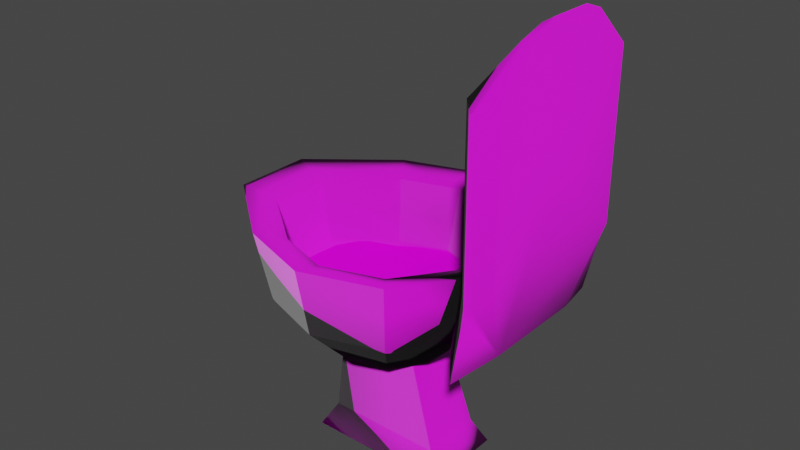 # Source: Toilet.blend  (saved by Blender 3.2.14; exported with 4.5.12 LTS)
import bpy
from mathutils import Matrix  # noqa: F401  (used for matrix-valued properties, if any)

bpy.ops.wm.read_factory_settings(use_empty=True)
scene = bpy.context.scene
scene.name = 'Scene'

# ---- collections
col_collection = bpy.data.collections.new('Collection'); scene.collection.children.link(col_collection)

# ---- images (referenced by path relative to the original .blend; pixels are not part of the script)
import os
ASSET_DIR = os.environ.get("B2B_ASSET_DIR", "")  # directory of the original .blend (textures are referenced by path, not embedded)
HERE = os.path.dirname(os.path.abspath(__file__))  # packed textures are extracted next to this script under _unpacked/

def load_image(name, relpath, width, height, colorspace="sRGB"):
    """Load a texture the original file referenced (path relative to the .blend, or extracted next to this script)."""
    p = next((c for c in (os.path.join(HERE, relpath), os.path.join(ASSET_DIR, relpath)) if relpath and os.path.exists(c)), "")
    if p:
        img = bpy.data.images.load(p, check_existing=True)
        img.name = name
    else:  # same state as the original file: an image datablock whose file is absent (Cycles renders it pink)
        img = bpy.data.images.new(name, width, height)
        img.source = "FILE"
        img.filepath = "//" + (relpath or name)
    img.colorspace_settings.name = colorspace
    return img
img_water_jpg = load_image('water.jpg', 'water.jpg', 1024, 1024, 'sRGB')
img_water_n_jpg = load_image('water_n.jpg', 'water_n.jpg', 1024, 1024, 'Non-Color')
img_bluecloth_jpg = load_image('bluecloth.jpg', 'bluecloth.jpg', 1024, 1024, 'sRGB')
img_bluecloth_n_jpg = load_image('bluecloth_n.jpg', 'bluecloth_n.jpg', 1024, 1024, 'Non-Color')
img_white_toilet_jpg = load_image('white_toilet.jpg', 'white_toilet.jpg', 1024, 1024, 'sRGB')
img_white_toilet_n_jpg = load_image('white_toilet_n.jpg', 'white_toilet_n.jpg', 1024, 1024, 'Non-Color')
img_metal_png = load_image('metal.png', 'metal.png', 1024, 1024, 'sRGB')
img_metal_n_png = load_image('metal_n.png', 'metal_n.png', 1024, 1024, 'Non-Color')

# ---- materials (node trees are filled in below, after node groups)
mat_water = bpy.data.materials.new('Water')
mat_water.surface_render_method = 'BLENDED'
mat_water.blend_method = 'BLEND'
mat_water.use_backface_culling = True
mat_bluecloth = bpy.data.materials.new('BlueCloth')
mat_bluecloth.use_transparent_shadow = False
mat_toilet = bpy.data.materials.new('Toilet')
mat_toilet.use_backface_culling = True
mat_toilet.use_transparent_shadow = False
mat_black = bpy.data.materials.new('Black')
mat_black.use_transparent_shadow = False
mat_metal = bpy.data.materials.new('Metal')
mat_metal.use_transparent_shadow = False

# ---- material node trees
mat_water.use_nodes = True; mat_water.node_tree.nodes.clear()
_N = mat_water.node_tree.nodes; _L = mat_water.node_tree.links
n0 = _N.new('ShaderNodeOutputMaterial'); n0.name = 'Material Output'; n0.location = (300, 300)
n0.target = 'CYCLES'
n1 = _N.new('ShaderNodeTexImage'); n1.name = 'Image Texture'; n1.location = (-280, 270)
n1.image = img_water_jpg
n2 = _N.new('ShaderNodeBsdfPrincipled'); n2.name = 'Principled BSDF'; n2.location = (10, 300)
n2.distribution = 'GGX'
n2.subsurface_method = 'RANDOM_WALK_SKIN'
n2.inputs[2].default_value = 1.0
n2.inputs[3].default_value = 1.45
n2.inputs[4].default_value = 0.8
n2.inputs[13].default_value = 0.0
n2.inputs[20].default_value = 1.0
n2.inputs[27].default_value = (0.0, 0.0, 0.0, 1.0)
n2.inputs[28].default_value = 1.0
n3 = _N.new('ShaderNodeBump'); n3.name = 'Bump'; n3.location = (-188, -208)
n3.inputs[1].default_value = 1.0
n3.inputs[2].default_value = 1.0
n4 = _N.new('ShaderNodeTexImage'); n4.name = 'Image Texture.001'; n4.location = (-491, -193)
n4.image = img_water_n_jpg
n5 = _N.new('ShaderNodeOutputMaterial'); n5.name = 'Material Output.001'; n5.location = (0, 0)
n5.target = 'EEVEE'
n6 = _N.new('ShaderNodeMixShader'); n6.name = 'Mix Shader'; n6.location = (0, 0)
n6.label = 'Disable Shadow'
n6.hide = True
n7 = _N.new('ShaderNodeLightPath'); n7.name = 'Light Path'; n7.location = (0, 0)
n7.hide = True
n8 = _N.new('ShaderNodeBsdfTransparent'); n8.name = 'Transparent BSDF'; n8.location = (0, 0)
n8.hide = True
_L.new(n2.outputs[0], n0.inputs[0])
_L.new(n1.outputs[0], n2.inputs[0])
_L.new(n3.outputs[0], n2.inputs[5])
_L.new(n4.outputs[0], n3.inputs[4])
_L.new(n2.outputs[0], n6.inputs[1])
_L.new(n6.outputs[0], n5.inputs[0])
_L.new(n7.outputs[1], n6.inputs[0])
_L.new(n8.outputs[0], n6.inputs[2])
n0.is_active_output = True
mat_bluecloth.use_nodes = True; mat_bluecloth.node_tree.nodes.clear()
_N = mat_bluecloth.node_tree.nodes; _L = mat_bluecloth.node_tree.links
n0 = _N.new('ShaderNodeOutputMaterial'); n0.name = 'Material Output'; n0.location = (300, 300)
n1 = _N.new('ShaderNodeTexImage'); n1.name = 'Image Texture'; n1.location = (-280, 260)
n1.image = img_bluecloth_jpg
n2 = _N.new('ShaderNodeBsdfPrincipled'); n2.name = 'Principled BSDF'; n2.location = (10, 300)
n2.distribution = 'GGX'
n2.subsurface_method = 'RANDOM_WALK_SKIN'
n2.inputs[2].default_value = 1.0
n2.inputs[3].default_value = 1.45
n2.inputs[13].default_value = 0.0
n2.inputs[20].default_value = 1.0
n2.inputs[27].default_value = (0.0, 0.0, 0.0, 1.0)
n2.inputs[28].default_value = 1.0
n3 = _N.new('ShaderNodeBump'); n3.name = 'Bump'; n3.location = (-169, -192)
n3.inputs[1].default_value = 1.0
n3.inputs[2].default_value = 1.0
n4 = _N.new('ShaderNodeTexImage'); n4.name = 'Image Texture.001'; n4.location = (-420, -197)
n4.image = img_bluecloth_n_jpg
_L.new(n2.outputs[0], n0.inputs[0])
_L.new(n1.outputs[0], n2.inputs[0])
_L.new(n3.outputs[0], n2.inputs[5])
_L.new(n4.outputs[0], n3.inputs[4])
n0.is_active_output = True
mat_toilet.use_nodes = True; mat_toilet.node_tree.nodes.clear()
_N = mat_toilet.node_tree.nodes; _L = mat_toilet.node_tree.links
n0 = _N.new('ShaderNodeBsdfPrincipled'); n0.name = 'Principled BSDF'; n0.location = (10, 300)
n0.distribution = 'GGX'
n0.subsurface_method = 'RANDOM_WALK_SKIN'
n0.inputs[3].default_value = 1.45
n0.inputs[13].default_value = 1.0
n0.inputs[27].default_value = (0.0, 0.0, 0.0, 1.0)
n0.inputs[28].default_value = 1.0
n1 = _N.new('ShaderNodeOutputMaterial'); n1.name = 'Material Output'; n1.location = (300, 300)
n2 = _N.new('ShaderNodeTexImage'); n2.name = 'Image Texture'; n2.location = (-280, 270)
n2.image = img_white_toilet_jpg
n3 = _N.new('ShaderNodeBump'); n3.name = 'Bump'; n3.location = (-150, -197)
n3.inputs[1].default_value = 1.0
n3.inputs[2].default_value = 1.0
n4 = _N.new('ShaderNodeTexImage'); n4.name = 'Image Texture.001'; n4.location = (-607, -239)
n4.image = img_white_toilet_n_jpg
_L.new(n0.outputs[0], n1.inputs[0])
_L.new(n2.outputs[0], n0.inputs[0])
_L.new(n3.outputs[0], n0.inputs[5])
_L.new(n4.outputs[0], n3.inputs[4])
n1.is_active_output = True
mat_black.use_nodes = True; mat_black.node_tree.nodes.clear()
_N = mat_black.node_tree.nodes; _L = mat_black.node_tree.links
n0 = _N.new('ShaderNodeBsdfPrincipled'); n0.name = 'Principled BSDF'; n0.location = (10, 300)
n0.distribution = 'GGX'
n0.subsurface_method = 'RANDOM_WALK_SKIN'
n0.inputs[0].default_value = (0.0, 0.0, 0.0, 1.0)
n0.inputs[2].default_value = 1.0
n0.inputs[3].default_value = 1.45
n0.inputs[13].default_value = 0.0
n0.inputs[20].default_value = 1.0
n0.inputs[27].default_value = (0.0, 0.0, 0.0, 1.0)
n0.inputs[28].default_value = 1.0
n1 = _N.new('ShaderNodeOutputMaterial'); n1.name = 'Material Output'; n1.location = (300, 300)
_L.new(n0.outputs[0], n1.inputs[0])
n1.is_active_output = True
mat_metal.use_nodes = True; mat_metal.node_tree.nodes.clear()
_N = mat_metal.node_tree.nodes; _L = mat_metal.node_tree.links
n0 = _N.new('ShaderNodeBsdfPrincipled'); n0.name = 'Principled BSDF'; n0.location = (10, 300)
n0.distribution = 'GGX'
n0.subsurface_method = 'RANDOM_WALK_SKIN'
n0.inputs[3].default_value = 1.45
n0.inputs[13].default_value = 1.0
n0.inputs[27].default_value = (0.0, 0.0, 0.0, 1.0)
n0.inputs[28].default_value = 1.0
n1 = _N.new('ShaderNodeOutputMaterial'); n1.name = 'Material Output'; n1.location = (300, 300)
n2 = _N.new('ShaderNodeTexImage'); n2.name = 'Image Texture'; n2.location = (-280, 270)
n2.image = img_metal_png
n3 = _N.new('ShaderNodeBump'); n3.name = 'Bump'; n3.location = (-196, -171)
n3.inputs[1].default_value = 1.0
n3.inputs[2].default_value = 1.0
n4 = _N.new('ShaderNodeTexImage'); n4.name = 'Image Texture.001'; n4.location = (-475, -153)
n4.image = img_metal_n_png
_L.new(n0.outputs[0], n1.inputs[0])
_L.new(n2.outputs[0], n0.inputs[0])
_L.new(n3.outputs[0], n0.inputs[5])
_L.new(n4.outputs[0], n3.inputs[4])
n1.is_active_output = True

# ---- world
world_world = bpy.data.worlds.new('World'); scene.world = world_world
world_world.use_nodes = True; world_world.node_tree.nodes.clear()
_N = world_world.node_tree.nodes; _L = world_world.node_tree.links
n0 = _N.new('ShaderNodeOutputWorld'); n0.name = 'World Output'; n0.location = (300, 300)
n1 = _N.new('ShaderNodeBackground'); n1.name = 'Background'; n1.location = (10, 300)
n1.inputs[0].default_value = (0.05088, 0.05088, 0.05088, 1.0)
_L.new(n1.outputs[0], n0.inputs[0])
n0.is_active_output = True
world_world.color = (0.05088, 0.05088, 0.05088)
world_world.use_sun_shadow = False
world_world.sun_shadow_jitter_overblur = 0.0

# ---- meshes
me_plane_002 = bpy.data.meshes.new('Plane.002')
me_plane_002.from_pydata([(-0.0784, -0.1727, 0.01116), (0.2258, -0.08666, 0.01907), (0.2253, -0.2592, -0.01244), (0.1254, -0.1738, 0.01695), (0.3264, -0.1728, -0.01244), (0.2255, -0.1732, -0.001004), (-0.1791, -0.1729, 0.01218), (-0.179, 0.1738, 0.00742), (0.2254, 0.1737, 0.008958), (-0.381, -0.1728, -0.01244), (-0.381, 0.1727, -0.01238), (0.02327, 0.1728, 0.002117), (0.02348, -0.173, 0.01048), (-0.1793, 4.101e-05, 0.01376), (0.2253, -7.653e-05, -0.005998), (0.02328, -0.0001187, 0.007712), (-0.3811, -5.603e-05, -0.008178), (0.02319, -0.3459, -0.007525), (0.4274, -4.625e-05, -0.01244), (0.0232, 0.3454, -0.002536), (-0.2802, -0.173, -0.001149), (-0.1788, -0.2594, 0.003618), (-0.1786, -0.08663, 0.00633), (-0.07783, 0.1729, 0.005823), (-0.2805, 0.1738, 0.006043), (-0.1788, 0.08706, 0.01086), (-0.1789, 0.2591, -0.01116), (0.3265, 0.173, -0.007547), (0.1242, 0.1732, 0.004483), (0.2253, 0.08638, 9.602e-05), (0.2253, 0.2591, -0.01243), (-0.3814, -0.08639, -0.006691), (0.1242, -0.3455, -0.01244), (0.4274, 0.08632, -0.01244), (-0.07786, 0.3454, -0.01126), (0.02322, 0.08632, -0.003662), (0.02335, -0.2607, 0.02393), (-0.07749, 1.276e-05, 0.01869), (0.3264, -4.625e-05, -0.01244), (0.1243, 8.684e-05, 0.01161), (-0.2808, -0.0001919, 0.00593), (0.02338, -0.08604, 0.02139), (0.02336, 0.2594, 0.007038), (-0.381, 0.08634, -0.01204), (-0.07787, -0.3455, -0.01244), (0.4274, -0.08642, -0.01244), (0.1242, 0.3454, -0.007011), (0.1243, -0.2592, -0.01123), (0.1244, -0.08634, 0.006695), (-0.07792, -0.2593, -0.008285), (-0.07789, 0.2597, 0.005218), (-0.07841, -0.08627, 0.009813), (0.3264, -0.08642, -0.01244), (0.1243, 0.2591, -0.00717), (0.1243, 0.08693, 0.01694), (0.3264, 0.08632, -0.00695), (-0.28, 0.2591, -0.0122), (-0.28, 0.08653, 0.008292), (-0.07783, 0.08643, -0.001297), (-0.2805, -0.08645, 0.01192), (-0.28, -0.2592, -0.01244)], [], [(60, 21, 6, 20), (59, 22, 13, 40), (58, 35, 11, 23), (57, 25, 7, 24), (54, 29, 8, 28), (52, 45, 18, 38), (51, 41, 15, 37), (50, 42, 19, 34), (49, 36, 12, 0), (48, 1, 14, 39), (47, 2, 5, 3), (36, 47, 3, 12), (17, 32, 47, 36), (41, 48, 39, 15), (12, 3, 48, 41), (3, 5, 1, 48), (21, 49, 0, 6), (44, 17, 36, 49), (7, 23, 50, 26), (23, 11, 42, 50), (22, 51, 37, 13), (6, 0, 51, 22), (0, 12, 41, 51), (1, 52, 38, 14), (5, 4, 52, 1), (42, 53, 46, 19), (11, 28, 53, 42), (28, 8, 30, 53), (35, 54, 28, 11), (15, 39, 54, 35), (39, 14, 29, 54), (29, 55, 27, 8), (14, 38, 55, 29), (38, 18, 33, 55), (24, 7, 26, 56), (43, 57, 24, 10), (16, 40, 57, 43), (40, 13, 25, 57), (25, 58, 23, 7), (13, 37, 58, 25), (37, 15, 35, 58), (31, 59, 40, 16), (9, 20, 59, 31), (20, 6, 22, 59), (53, 30, 46), (8, 27, 30), (55, 33, 27), (52, 4, 45), (5, 2, 4), (47, 32, 2), (49, 21, 44), (20, 9, 60), (10, 24, 56), (34, 26, 50), (21, 60, 44), (26, 34, 56)])
me_plane_002.polygons.foreach_set('use_smooth', [True] * 56)
_uv = me_plane_002.uv_layers.new(name='UVMap')
_uv.uv.foreach_set('vector', [-0.4362, -0.1478, -0.1835, -0.1478, -0.1835, 0.06816, -0.4362, 0.06816, -0.4362, 0.2841, -0.1835, 0.2841, -0.1835, 0.5, -0.4362, 0.5, 0.06913, 0.7159, 0.3218, 0.7159, 0.3218, 0.9318, 0.06913, 0.9318, -0.4362, 0.7159, -0.1835, 0.7159, -0.1835, 0.9318, -0.4362, 0.9318, 0.5744, 0.7159, 0.8271, 0.7159, 0.8271, 0.9318, 0.5744, 0.9318, 1.08, 0.2841, 1.332, 0.2841, 1.332, 0.5, 1.08, 0.5, 0.06913, 0.2841, 0.3218, 0.2841, 0.3218, 0.5, 0.06913, 0.5, 0.06913, 1.148, 0.3218, 1.148, 0.3218, 1.364, 0.06913, 1.364, 0.06913, -0.1478, 0.3218, -0.1478, 0.3218, 0.06816, 0.06913, 0.06816, 0.5744, 0.2841, 0.8271, 0.2841, 0.8271, 0.5, 0.5744, 0.5, 0.5744, -0.1478, 0.8271, -0.1478, 0.8271, 0.06816, 0.5744, 0.06816, 0.3218, -0.1478, 0.5744, -0.1478, 0.5744, 0.06816, 0.3218, 0.06816, 0.3218, -0.3637, 0.5744, -0.3637, 0.5744, -0.1478, 0.3218, -0.1478, 0.3218, 0.2841, 0.5744, 0.2841, 0.5744, 0.5, 0.3218, 0.5, 0.3218, 0.06816, 0.5744, 0.06816, 0.5744, 0.2841, 0.3218, 0.2841, 0.5744, 0.06816, 0.8271, 0.06816, 0.8271, 0.2841, 0.5744, 0.2841, -0.1835, -0.1478, 0.06913, -0.1478, 0.06913, 0.06816, -0.1835, 0.06816, 0.06913, -0.3637, 0.3218, -0.3637, 0.3218, -0.1478, 0.06913, -0.1478, -0.1835, 0.9318, 0.06913, 0.9318, 0.06913, 1.148, -0.1835, 1.148, 0.06913, 0.9318, 0.3218, 0.9318, 0.3218, 1.148, 0.06913, 1.148, -0.1835, 0.2841, 0.06913, 0.2841, 0.06913, 0.5, -0.1835, 0.5, -0.1835, 0.06816, 0.06913, 0.06816, 0.06913, 0.2841, -0.1835, 0.2841, 0.06913, 0.06816, 0.3218, 0.06816, 0.3218, 0.2841, 0.06913, 0.2841, 0.8271, 0.2841, 1.08, 0.2841, 1.08, 0.5, 0.8271, 0.5, 0.8271, 0.06816, 1.08, 0.06816, 1.08, 0.2841, 0.8271, 0.2841, 0.3218, 1.148, 0.5744, 1.148, 0.5744, 1.364, 0.3218, 1.364, 0.3218, 0.9318, 0.5744, 0.9318, 0.5744, 1.148, 0.3218, 1.148, 0.5744, 0.9318, 0.8271, 0.9318, 0.8271, 1.148, 0.5744, 1.148, 0.3218, 0.7159, 0.5744, 0.7159, 0.5744, 0.9318, 0.3218, 0.9318, 0.3218, 0.5, 0.5744, 0.5, 0.5744, 0.7159, 0.3218, 0.7159, 0.5744, 0.5, 0.8271, 0.5, 0.8271, 0.7159, 0.5744, 0.7159, 0.8271, 0.7159, 1.08, 0.7159, 1.08, 0.9318, 0.8271, 0.9318, 0.8271, 0.5, 1.08, 0.5, 1.08, 0.7159, 0.8271, 0.7159, 1.08, 0.5, 1.332, 0.5, 1.332, 0.7159, 1.08, 0.7159, -0.4362, 0.9318, -0.1835, 0.9318, -0.1835, 1.148, -0.4362, 1.148, -0.6888, 0.7159, -0.4362, 0.7159, -0.4362, 0.9318, -0.6888, 0.9318, -0.6888, 0.5, -0.4362, 0.5, -0.4362, 0.7159, -0.6888, 0.7159, -0.4362, 0.5, -0.1835, 0.5, -0.1835, 0.7159, -0.4362, 0.7159, -0.1835, 0.7159, 0.06913, 0.7159, 0.06913, 0.9318, -0.1835, 0.9318, -0.1835, 0.5, 0.06913, 0.5, 0.06913, 0.7159, -0.1835, 0.7159, 0.06913, 0.5, 0.3218, 0.5, 0.3218, 0.7159, 0.06913, 0.7159, -0.6888, 0.2841, -0.4362, 0.2841, -0.4362, 0.5, -0.6888, 0.5, -0.6888, 0.06816, -0.4362, 0.06816, -0.4362, 0.2841, -0.6888, 0.2841, -0.4362, 0.06816, -0.1835, 0.06816, -0.1835, 0.2841, -0.4362, 0.2841, 0.5744, 1.148, 0.8271, 1.148, 0.5744, 1.364, 0.8271, 0.9318, 1.08, 0.9318, 0.8271, 1.148, 1.08, 0.7159, 1.332, 0.7159, 1.08, 0.9318, 1.08, 0.2841, 1.08, 0.06816, 1.332, 0.2841, 0.8271, 0.06816, 0.8271, -0.1478, 1.08, 0.06816, 0.5744, -0.1478, 0.5744, -0.3637, 0.8271, -0.1478, 0.06913, -0.1478, -0.1835, -0.1478, 0.06913, -0.3637, -0.4362, 0.06816, -0.6888, 0.06816, -0.4362, -0.1478, -0.6888, 0.9318, -0.4362, 0.9318, -0.4362, 1.148, 0.06913, 1.364, -0.1835, 1.148, 0.06913, 1.148, -0.1835, -0.1478, -0.4362, -0.1478, 0.06913, -0.3637, -0.1835, 1.148, 0.06913, 1.364, -0.4362, 1.148])
me_plane_002.materials.append(mat_water)
me_plane_002.update()
me_circle_001 = bpy.data.meshes.new('Circle.001')
me_circle_001.from_pydata([(0.05335, 0.9697, 2.067), (-0.517, 0.7843, 2.067), (-1.128, 0.2992, 2.067), (-1.128, -0.3005, 2.067), (-0.517, -0.7857, 2.067), (0.05335, -0.971, 2.067), (0.6237, -0.7857, 2.067), (0.9762, -0.3005, 2.067), (0.9762, 0.2992, 2.067), (0.6237, 0.7843, 2.067), (-0.5537, 0.8399, 2.385), (0.057, 1.038, 2.385), (-1.207, 0.3204, 2.385), (-1.207, -0.3218, 2.385), (-0.5537, -0.8413, 2.385), (0.057, -1.04, 2.385), (0.6677, -0.8413, 2.385), (1.045, -0.3218, 2.385), (1.045, 0.3204, 2.385), (0.6677, 0.8399, 2.385), (-0.7204, 1.092, 2.47), (0.07358, 1.35, 2.47), (-1.57, 0.4167, 2.47), (-1.57, -0.4181, 2.47), (-0.7204, -1.093, 2.47), (0.07358, -1.351, 2.47), (0.8675, -1.093, 2.47), (1.358, -0.4181, 2.47), (1.358, 0.4167, 2.47), (0.8675, 1.092, 2.47), (-0.4703, 0.7137, 1.738), (0.0487, 0.8823, 1.738), (-1.026, 0.2722, 1.738), (-1.026, -0.2735, 1.738), (-0.4703, -0.715, 1.738), (0.0487, -0.8836, 1.738), (0.5677, -0.715, 1.738), (0.8885, -0.2735, 1.738), (0.8885, 0.2722, 1.738), (0.5677, 0.7137, 1.738), (0.02723, 0.3565, 1.374), (0.2867, 0.4408, 1.374), (-0.2506, 0.1358, 1.374), (-0.2506, -0.1371, 1.374), (0.02723, -0.3578, 1.374), (0.2867, -0.4422, 1.374), (0.5462, -0.3578, 1.374), (0.7066, -0.1371, 1.374), (0.7066, 0.1358, 1.374), (0.5462, 0.3565, 1.374), (-0.6372, 0.9663, 1.736), (0.06531, 1.195, 1.736), (-1.389, 0.3687, 1.736), (-1.389, -0.37, 1.736), (-0.6372, -0.9676, 1.736), (0.06531, -1.196, 1.736), (0.7678, -0.9676, 1.736), (1.202, -0.37, 1.736), (1.202, 0.3687, 1.736), (0.7678, 0.9663, 1.736), (-0.3433, 0.5214, 1.161), (0.03606, 0.6447, 1.161), (-0.7493, 0.1988, 1.161), (-0.7493, -0.2001, 1.161), (-0.3433, -0.5228, 1.161), (0.03606, -0.646, 1.161), (0.4154, -0.5228, 1.161), (0.6499, -0.2001, 1.161), (0.6499, 0.1988, 1.161), (0.4154, 0.5214, 1.161), (0.5074, 0.2791, 1.161), (-0.3601, 0.2791, 1.161), (0.5074, -0.2654, 1.161), (-0.3601, -0.2654, 1.161), (0.7966, -0.3216, 0.2551), (0.7966, 0.3353, 0.2551), (-0.4329, 0.3353, 0.2551), (-0.4329, -0.3216, 0.2551), (0.9404, -0.4326, 2.385e-06), (0.9404, 0.4463, 2.385e-06), (-0.5767, 0.4463, 2.385e-06), (-0.5767, -0.4326, 2.385e-06), (1.711, 1.092, 2.558), (1.711, -1.1, 2.558), (1.554, 1.046, 1.781), (1.554, -1.047, 1.781), (1.843, 0.8714, 2.641), (1.843, -0.8789, 2.641), (1.687, 0.5303, 1.865), (1.687, -0.5317, 1.865), (1.843, -0.0006726, 3.118), (1.777, -0.9892, 2.6), (1.777, 0.9817, 2.6), (1.843, -0.3007, 3.039), (1.81, -0.934, 2.62), (1.81, 0.9265, 2.62), (1.843, 0.2994, 3.039), (1.744, -1.044, 2.579), (1.744, 1.037, 2.579), (1.843, 0.1494, 3.118), (1.843, -0.1507, 3.118), (0.2539, 0.177, 1.307), (0.383, 0.219, 1.307), (0.1157, 0.0672, 1.307), (0.1157, -0.06855, 1.307), (0.2539, -0.1784, 1.307), (0.383, -0.2203, 1.307), (0.5122, -0.1784, 1.307), (0.5919, -0.06855, 1.307), (0.5919, 0.0672, 1.307), (0.5122, 0.177, 1.307), (1.358, 0.4167, 4.168), (1.358, -0.4181, 4.168), (1.358, -0.4181, 4.168), (1.711, -1.1, 4.255), (1.711, 1.092, 4.255), (1.843, -0.4413, 4.737), (1.843, -0.8789, 4.339), (1.81, -0.934, 4.318), (1.81, 0.9265, 4.318), (1.843, 0.8714, 4.339), (1.358, 0.4167, 4.168), (1.358, -0.0006726, 4.168), (1.843, 0.215, 4.815), (1.843, -0.003747, 4.815), (1.744, -1.044, 4.276), (1.777, -0.9892, 4.297), (1.744, 1.037, 4.276), (1.777, 0.9817, 4.297), (1.826, -0.003747, 4.805), (1.76, -0.003747, 4.763), (1.777, -0.003747, 4.773), (1.777, -0.4965, 4.695), (1.777, 0.2426, 4.773), (1.843, -0.2225, 4.815), (1.843, 0.4338, 4.737), (1.793, -0.003747, 4.784), (1.81, -0.003747, 4.794), (1.744, -0.003747, 4.752), (1.777, -0.2501, 4.773), (1.777, 0.489, 4.695), (1.76, 0.5028, 4.685), (1.744, 0.5166, 4.674), (1.744, 0.2564, 4.752), (1.76, -0.5103, 4.685), (1.744, -0.5241, 4.674), (1.744, -0.2639, 4.752), (1.826, -0.4551, 4.726), (1.793, -0.4827, 4.705), (1.81, -0.4689, 4.716), (1.81, -0.2363, 4.794), (1.826, 0.4476, 4.726), (1.793, 0.4752, 4.705), (1.81, 0.4614, 4.716), (1.81, 0.2288, 4.794), (1.793, 0.2357, 4.784), (1.826, 0.2219, 4.805), (1.793, -0.2432, 4.784), (1.76, 0.2495, 4.763), (1.76, -0.257, 4.763), (1.826, -0.2294, 4.805), (1.202, -0.5821, 1.736), (1.358, -0.6578, 2.47), (1.358, 0.6564, 2.47), (1.202, 0.5808, 1.736), (1.554, -1.047, 1.781), (1.711, -1.1, 2.558), (1.711, 1.092, 2.558), (1.554, 1.046, 1.781), (1.711, -1.1, 4.255), (1.358, -0.6578, 4.168), (1.711, 1.092, 4.255), (1.358, 0.6564, 4.168)], [], [(4, 34, 33, 3), (15, 25, 26, 16), (8, 18, 19, 9), (5, 15, 16, 6), (2, 12, 13, 3), (9, 19, 11, 0), (6, 16, 17, 7), (3, 13, 14, 4), (0, 11, 10, 1), (7, 17, 18, 8), (4, 14, 15, 5), (1, 10, 12, 2), (12, 22, 23, 13), (19, 29, 21, 11), (16, 26, 27, 17), (13, 23, 24, 14), (11, 21, 20, 10), (17, 27, 28, 18), (14, 24, 25, 15), (10, 20, 22, 12), (18, 28, 29, 19), (35, 45, 44, 34), (1, 30, 31, 0), (8, 38, 37, 7), (5, 35, 34, 4), (2, 32, 30, 1), (9, 39, 38, 8), (6, 36, 35, 5), (3, 33, 32, 2), (0, 31, 39, 9), (7, 37, 36, 6), (46, 47, 108, 107), (32, 42, 40, 30), (39, 49, 48, 38), (36, 46, 45, 35), (33, 43, 42, 32), (31, 41, 49, 39), (37, 47, 46, 36), (34, 44, 43, 33), (30, 40, 41, 31), (38, 48, 47, 37), (112, 27, 162, 170), (24, 54, 55, 25), (20, 50, 52, 22), (28, 58, 59, 29), (25, 55, 56, 26), (22, 52, 53, 23), (29, 59, 51, 21), (26, 56, 57, 27), (23, 53, 54, 24), (21, 51, 50, 20), (53, 63, 64, 54), (51, 61, 60, 50), (57, 67, 68, 58), (54, 64, 65, 55), (50, 60, 62, 52), (58, 68, 69, 59), (55, 65, 66, 56), (52, 62, 63, 53), (59, 69, 61, 51), (56, 66, 67, 57), (60, 61, 69, 68, 67, 66, 65, 64, 63, 62), (70, 71, 73, 72), (76, 80, 81, 77), (71, 76, 77, 73), (72, 74, 75, 70), (73, 77, 74, 72), (70, 75, 76, 71), (79, 78, 81, 80), (74, 78, 79, 75), (77, 81, 78, 74), (75, 79, 80, 76), (85, 89, 87, 94, 91, 97, 83), (58, 84, 85, 57), (87, 89, 88, 86, 96, 99, 90, 100, 93), (82, 98, 92, 95, 86, 88, 84), (84, 88, 89, 85), (93, 100, 134, 116), (90, 99, 123, 124), (98, 82, 115, 127), (87, 93, 116, 117), (83, 97, 125, 114), (99, 96, 135, 123), (84, 58, 164, 168), (96, 86, 120, 135), (86, 95, 119, 120), (28, 27, 112, 111), (28, 111, 172, 163), (95, 92, 128, 119), (94, 87, 117, 118), (92, 98, 127, 128), (100, 90, 124, 134), (91, 94, 118, 126), (97, 91, 126, 125), (101, 103, 104, 105, 106, 107, 108, 109, 110, 102), (43, 44, 105, 104), (41, 40, 101, 102), (47, 48, 109, 108), (44, 45, 106, 105), (40, 42, 103, 101), (48, 49, 110, 109), (45, 46, 107, 106), (42, 43, 104, 103), (49, 41, 102, 110), (112, 114, 113, 122, 121, 115, 111), (153, 151, 135, 120, 119), (160, 134, 124, 129), (159, 139, 131, 130), (142, 141, 140, 128, 127), (158, 133, 140, 141), (158, 122, 138, 143), (125, 126, 132, 144, 145), (170, 169, 145), (138, 122, 146), (118, 117, 116, 147, 149), (126, 118, 149, 148, 132), (157, 150, 137, 136), (156, 123, 135, 151), (155, 154, 153, 152), (140, 152, 153, 119, 128), (136, 137, 154, 155), (131, 136, 155, 133), (133, 155, 152, 140), (129, 124, 123, 156), (137, 129, 156, 154), (154, 156, 151, 153), (148, 149, 150, 157), (132, 148, 157, 139), (139, 157, 136, 131), (130, 131, 133, 158), (138, 130, 158, 143), (143, 158, 141, 142), (144, 132, 139, 159), (145, 144, 159, 146), (146, 159, 130, 138), (147, 116, 134, 160), (149, 147, 160, 150), (150, 160, 129, 137), (163, 167, 168, 164), (161, 165, 166, 162), (162, 166, 169, 170), (167, 163, 172, 171), (83, 114, 169, 166), (85, 83, 166, 165), (27, 57, 161, 162), (145, 113, 170), (115, 82, 167, 171), (57, 85, 165, 161), (58, 28, 163, 164), (82, 84, 168, 167), (142, 121, 143), (122, 143, 121), (113, 146, 122), (145, 146, 113), (145, 169, 125), (121, 142, 172), (172, 142, 171), (142, 127, 171)])
me_circle_001.polygons.foreach_set('use_smooth', [True] * 158)
me_circle_001.polygons.foreach_set('material_index', [1, 1, 1, 1, 1, 1, 1, 1, 1, 1, 1, 1, 1, 1, 1, 1, 1, 1, 1, 1, 1, 1, 1, 1, 1, 1, 1, 1, 1, 1, 1, 1, 1, 1, 1, 1, 1, 1, 1, 1, 1, 1, 1, 1, 1, 1, 1, 1, 1, 1, 1, 1, 1, 1, 1, 1, 1, 1, 1, 1, 1, 1, 1, 1, 1, 1, 1, 1, 1, 1, 1, 1, 1, 1, 1, 1, 1, 1, 1, 1, 1, 1, 1, 1, 1, 1, 1, 1, 1, 1, 1, 1, 1, 1, 2, 1, 1, 1, 1, 1, 1, 1, 1, 1, 1, 1, 1, 1, 1, 1, 1, 1, 1, 1, 1, 1, 1, 1, 1, 1, 1, 1, 1, 1, 1, 1, 1, 1, 1, 1, 1, 1, 1, 1, 1, 1, 1, 1, 1, 1, 1, 1, 1, 1, 1, 1, 1, 1, 1, 1, 1, 1, 1, 1, 1, 1, 1, 1])
_uv = me_circle_001.uv_layers.new(name='UVMap')
_uv.uv.foreach_set('vector', [-0.0555, 0.07675, -0.02443, -0.2652, -0.394, -0.2652, -0.4616, 0.07675, 0.3263, -0.3003, 0.3374, -0.6239, 0.8655, -0.3561, 0.7326, -0.0942, 0.5399, 0.3597, 0.5428, 0.4256, 0.6119, 0.4256, 0.6045, 0.3597, 0.3942, 0.3597, 0.3947, 0.4256, 0.476, 0.4256, 0.4701, 0.3597, 0.5399, 0.3597, 0.5428, 0.4256, 0.4573, 0.4256, 0.4601, 0.3597, 0.4701, 0.3597, 0.476, 0.4256, 0.3947, 0.4256, 0.3942, 0.3597, 0.3956, 0.3597, 0.3882, 0.4256, 0.4573, 0.4256, 0.4601, 0.3597, 0.2371, 0.3597, 0.2265, 0.4256, 0.3135, 0.4256, 0.3184, 0.3597, 0.3942, 0.3597, 0.3947, 0.4256, 0.3135, 0.4256, 0.3184, 0.3597, 0.4601, 0.3597, 0.4573, 0.4256, 0.5428, 0.4256, 0.5399, 0.3597, 0.3184, 0.3597, 0.3135, 0.4256, 0.3947, 0.4256, 0.3942, 0.3597, 0.3184, 0.3597, 0.3135, 0.4256, 0.2265, 0.4256, 0.2371, 0.3597, -0.5148, 1.112, -0.7561, 1.212, -0.7561, 0.3452, -0.5148, 0.4453, 0.7326, 1.652, 0.8655, 1.913, 0.3374, 2.181, 0.3263, 1.858, 0.7326, -0.0942, 0.8655, -0.3561, 1.192, 0.3452, 0.9837, 0.4453, -0.5148, 0.4453, -0.7561, 0.3452, -0.1908, -0.3561, -0.07993, -0.0942, 0.3263, 1.858, 0.3374, 2.181, -0.1908, 1.913, -0.07993, 1.652, 0.9837, 0.4453, 1.192, 0.3452, 1.192, 1.212, 0.9837, 1.112, -0.07993, -0.0942, -0.1908, -0.3561, 0.3374, -0.6239, 0.3263, -0.3003, -0.07993, 1.652, -0.1908, 1.913, -0.7561, 1.212, -0.5148, 1.112, 0.9837, 1.112, 1.192, 1.212, 0.8655, 1.913, 0.7326, 1.652, 0.3208, -0.1382, 0.4791, 0.3202, 0.3065, 0.4078, -0.02443, 0.0369, -0.0555, 0.07675, -0.02443, -0.2652, 0.3208, -0.2652, 0.3239, 0.07675, 1.052, 0.07675, 1.034, -0.2652, 0.6714, -0.2652, 0.6534, 0.07675, 0.3239, 0.07675, 0.3208, -0.2652, -0.02443, -0.2652, -0.0555, 0.07675, -0.4616, 0.07675, -0.394, -0.2652, -0.02443, -0.2652, -0.0555, 0.07675, 1.375, 0.07675, 1.328, -0.2652, 1.034, -0.2652, 1.052, 0.07675, 0.7033, 0.07675, 0.666, -0.2652, 0.3208, -0.2652, 0.3239, 0.07675, 0.6534, 0.07675, 0.6714, -0.2652, 1.034, -0.2652, 1.052, 0.07675, 0.3239, 0.07675, 0.3208, -0.2652, 0.666, -0.2652, 0.7033, 0.07675, 0.6534, 0.07675, 0.6714, -0.2652, 0.3777, -0.2652, 0.3307, 0.07675, 0.6518, 0.4078, 0.7584, 0.637, 0.6822, 0.7082, 0.6291, 0.5941, -0.394, 1.062, 0.1217, 0.9203, 0.3065, 1.15, -0.02443, 1.52, 1.328, -0.2652, 1.09, -0.6424, 0.9436, -0.6424, 1.034, -0.2652, 0.666, 0.0369, 0.6518, 0.4078, 0.4791, 0.3202, 0.3208, -0.1382, -0.394, 0.4953, 0.1217, 0.637, 0.1217, 0.9203, -0.394, 1.062, 0.3208, 1.695, 0.4791, 1.237, 0.6518, 1.15, 0.666, 1.52, 0.6714, -0.2652, 0.7621, -0.6424, 0.6153, -0.6424, 0.3777, -0.2652, -0.02443, 0.0369, 0.3065, 0.4078, 0.1217, 0.637, -0.394, 0.4953, -0.02443, 1.52, 0.3065, 1.15, 0.4791, 1.237, 0.3208, 1.695, 1.034, -0.2652, 0.9436, -0.6424, 0.7621, -0.6424, 0.6714, -0.2652, 0.5752, 2.258, 0.5752, 0.4957, 0.4158, 0.4957, 0.4158, 2.258, -0.1908, 0.4957, -0.1355, -0.2674, 0.3319, -0.2674, 0.3374, 0.4957, -0.1908, 0.4957, -0.1355, -0.2674, -0.6357, -0.2674, -0.7561, 0.4957, 1.131, 0.4957, 1.099, -0.2674, 1.496, -0.2674, 1.58, 0.4957, 0.3374, 0.4957, 0.3319, -0.2674, 0.7992, -0.2674, 0.8655, 0.4957, 1.131, 0.4957, 1.099, -0.2674, 0.6072, -0.2674, 0.5752, 0.4957, 0.8655, 0.4957, 0.7992, -0.2674, 0.3319, -0.2674, 0.3374, 0.4957, 0.126, 0.4957, 0.2096, -0.2674, 0.6072, -0.2674, 0.5752, 0.4957, -0.7561, 0.4957, -0.6357, -0.2674, -0.1355, -0.2674, -0.1908, 0.4957, 0.3374, 0.4957, 0.3319, -0.2674, -0.1355, -0.2674, -0.1908, 0.4957, -0.6357, 0.3951, -0.2101, 0.5716, 0.06006, 0.2365, -0.1355, -0.2254, 0.3319, -0.2674, 0.3124, -0.8642, 0.06006, -0.8642, -0.1355, -0.2674, 0.6072, -0.2674, 0.7202, -0.8642, 0.9855, -0.8642, 1.099, -0.2674, -0.1355, -0.2674, 0.06006, -0.8642, 0.3124, -0.8642, 0.3319, -0.2674, -0.1355, 1.783, 0.06006, 1.321, -0.2101, 0.9857, -0.6357, 1.162, 1.088, 1.162, 0.7207, 0.9857, 0.5647, 1.321, 0.7992, 1.783, 0.3319, -0.2674, 0.3124, -0.8642, 0.5647, -0.8642, 0.7992, -0.2674, -0.6357, 1.162, -0.2101, 0.9857, -0.2101, 0.5716, -0.6357, 0.3951, 0.7992, -0.2674, 0.5647, -0.8642, 0.3124, -0.8642, 0.3319, -0.2674, 0.7992, -0.2254, 0.5647, 0.2365, 0.7207, 0.5716, 1.088, 0.3951, 0.06006, 1.321, 0.3124, 1.449, 0.5647, 1.321, 0.7207, 0.9857, 0.7207, 0.5716, 0.5647, 0.2365, 0.3124, 0.1085, 0.06006, 0.2365, -0.2101, 0.5716, -0.2101, 0.9857, 0.626, 1.069, 0.04884, 1.069, 0.04884, 0.5037, 0.626, 0.5037, 1.076, -1.805, 1.15, -2.07, 0.5655, -2.07, 0.6394, -1.805, 1.039, -0.8642, 1.076, -1.805, 0.6394, -1.805, 0.6768, -0.8642, 0.6768, -0.8642, 0.6394, -1.805, 1.076, -1.805, 1.039, -0.8642, 0.04884, -0.8642, 0.0004748, -1.805, 0.8183, -1.805, 0.626, -0.8642, 0.626, -0.8642, 0.8183, -1.805, 0.0004748, -1.805, 0.04884, -0.8642, 0.914, 1.243, 0.914, 0.3301, -0.0952, 0.3301, -0.0952, 1.243, 0.6394, -1.805, 0.5655, -2.07, 1.15, -2.07, 1.076, -1.805, 0.0004748, -1.805, -0.0952, -2.07, 0.914, -2.07, 0.8183, -1.805, 0.8183, -1.805, 0.914, -2.07, -0.0952, -2.07, 0.0004748, -1.805, 0.2043, -0.1538, 0.4997, -0.1329, 0.2687, 0.6731, 0.232, 0.6514, 0.1953, 0.6297, 0.1586, 0.608, 0.1219, 0.5862, 1.088, 1.162, 1.322, 1.866, 1.322, -0.3083, 1.088, 0.3951, 0.2687, 0.6731, 0.4997, -0.1329, 1.206, -0.1329, 1.433, 0.6731, 1.052, 1.086, 0.9527, 1.168, 0.8529, 1.168, 0.7531, 1.168, 0.6533, 1.086, 1.58, 0.5862, 1.543, 0.608, 1.506, 0.6297, 1.47, 0.6514, 1.433, 0.6731, 1.206, -0.1329, 1.501, -0.154, 1.322, 1.866, 1.41, 1.33, 1.41, 0.2273, 1.322, -0.3083, 0.6533, 1.086, 0.7531, 1.168, 0.7053, 2.93, 0.5598, 2.849, 0.8529, 1.168, 0.9527, 1.168, 0.9964, 2.93, 0.8508, 2.93, 1.543, 0.608, 1.58, 0.5862, 1.58, 2.349, 1.543, 2.371, 0.2687, 0.6731, 0.6533, 1.086, 0.5598, 2.849, 0.2687, 2.436, 0.1219, 0.5862, 0.1586, 0.608, 0.1586, 2.371, 0.1219, 2.349, 0.9527, 1.168, 1.052, 1.086, 1.142, 2.849, 0.9964, 2.93, 1.322, 1.866, 1.088, 1.162, 1.088, 1.382, 1.322, 1.866, 1.052, 1.086, 1.433, 0.6731, 1.433, 2.436, 1.142, 2.849, 1.433, 0.6731, 1.47, 0.6514, 1.47, 2.414, 1.433, 2.436, 1.131, 0.4957, 0.5752, 0.4957, 0.5752, 2.258, 1.131, 2.258, 1.131, 0.4957, 1.131, 2.258, 1.29, 2.258, 1.29, 0.4957, 1.47, 0.6514, 1.506, 0.6297, 1.506, 2.392, 1.47, 2.414, 0.232, 0.6514, 0.2687, 0.6731, 0.2687, 2.436, 0.232, 2.414, 1.506, 0.6297, 1.543, 0.608, 1.543, 2.371, 1.506, 2.392, 0.7531, 1.168, 0.8529, 1.168, 0.8508, 2.93, 0.7053, 2.93, 0.1953, 0.6297, 0.232, 0.6514, 0.232, 2.414, 0.1953, 2.392, 0.1586, 0.608, 0.1953, 0.6297, 0.1953, 2.392, 0.1586, 2.371, 0.4986, 1.213, 0.3689, 1.052, 0.3689, 0.8536, 0.4986, 0.6927, 0.6198, 0.6313, 0.7409, 0.6927, 0.8158, 0.8536, 0.8158, 1.052, 0.7409, 1.213, 0.6198, 1.275, 0.1217, 0.637, 0.3065, 0.4078, 0.4573, 0.5941, 0.3654, 0.7082, 0.4791, 1.237, 0.3065, 1.15, 0.4573, 0.9632, 0.5432, 1.007, 0.7584, 0.637, 0.7584, 0.9203, 0.6822, 0.8491, 0.6822, 0.7082, 0.3065, 0.4078, 0.4791, 0.3202, 0.5432, 0.5506, 0.4573, 0.5941, 0.3065, 1.15, 0.1217, 0.9203, 0.3654, 0.8491, 0.4573, 0.9632, 0.7584, 0.9203, 0.6518, 1.15, 0.6291, 0.9632, 0.6822, 0.8491, 0.4791, 0.3202, 0.6518, 0.4078, 0.6291, 0.5941, 0.5432, 0.5506, 0.1217, 0.9203, 0.1217, 0.637, 0.3654, 0.7082, 0.3654, 0.8491, 0.6518, 1.15, 0.4791, 1.237, 0.5432, 1.007, 0.6291, 0.9632, 0.5752, 2.258, 0.1219, 2.349, 0.5752, 2.258, 0.8529, 2.258, 1.131, 2.258, 1.58, 2.349, 1.131, 2.258, 1.492, 1.258, 1.503, 1.244, 1.514, 1.23, 1.514, 1.684, 1.492, 1.741, 1.503, 0.5411, 1.514, 0.5483, 1.514, 0.7755, 1.503, 0.7755, 1.459, 0.5125, 1.47, 0.5196, 1.47, 0.7755, 1.459, 0.7755, 1.448, 1.316, 1.459, 1.301, 1.47, 1.287, 1.47, 1.799, 1.448, 1.856, 1.459, 1.038, 1.47, 1.031, 1.47, 1.287, 1.459, 1.301, 0.5333, 0.9196, 0.5, 0.796, 0.4996, 0.9174, 0.5342, 0.9174, 1.448, -0.3051, 1.47, -0.2478, 1.47, 0.2638, 1.459, 0.2495, 1.448, 0.2352, 0.0, 0.0, 0.1219, 2.349, 0.5047, 2.784, 0.8508, 2.865, 0.5, 0.796, 0.6778, 2.865, 1.492, -0.1905, 1.514, -0.1332, 1.514, 0.3211, 1.503, 0.3068, 1.492, 0.2925, 1.47, -0.2478, 1.492, -0.1905, 1.492, 0.2925, 1.481, 0.2781, 1.47, 0.2638, 1.481, 0.5268, 1.492, 0.534, 1.492, 0.7755, 1.481, 0.7755, 1.503, 1.01, 1.514, 1.003, 1.514, 1.23, 1.503, 1.244, 1.481, 1.024, 1.492, 1.017, 1.492, 1.258, 1.481, 1.273, 1.47, 1.287, 1.481, 1.273, 1.492, 1.258, 1.492, 1.741, 1.47, 1.799, 1.481, 0.7755, 1.492, 0.7755, 1.492, 1.017, 1.481, 1.024, 1.47, 0.7755, 1.481, 0.7755, 1.481, 1.024, 1.47, 1.031, 1.47, 1.031, 1.481, 1.024, 1.481, 1.273, 1.47, 1.287, 1.503, 0.7755, 1.514, 0.7755, 1.514, 1.003, 1.503, 1.01, 1.492, 0.7755, 1.503, 0.7755, 1.503, 1.01, 1.492, 1.017, 1.492, 1.017, 1.503, 1.01, 1.503, 1.244, 1.492, 1.258, 1.481, 0.2781, 1.492, 0.2925, 1.492, 0.534, 1.481, 0.5268, 1.47, 0.2638, 1.481, 0.2781, 1.481, 0.5268, 1.47, 0.5196, 1.47, 0.5196, 1.481, 0.5268, 1.481, 0.7755, 1.47, 0.7755, 1.459, 0.7755, 1.47, 0.7755, 1.47, 1.031, 1.459, 1.038, 1.448, 0.7755, 1.459, 0.7755, 1.459, 1.038, 1.448, 1.046, 1.448, 1.046, 1.459, 1.038, 1.459, 1.301, 1.448, 1.316, 1.459, 0.2495, 1.47, 0.2638, 1.47, 0.5196, 1.459, 0.5125, 1.448, 0.2352, 1.459, 0.2495, 1.459, 0.5125, 1.448, 0.5053, 1.448, 0.5053, 1.459, 0.5125, 1.459, 0.7755, 1.448, 0.7755, 1.503, 0.3068, 1.514, 0.3211, 1.514, 0.5483, 1.503, 0.5411, 1.492, 0.2925, 1.503, 0.3068, 1.503, 0.5411, 1.492, 0.534, 1.492, 0.534, 1.503, 0.5411, 1.503, 0.7755, 1.492, 0.7755, 1.29, 0.4957, 1.58, 0.5862, 1.549, -0.2198, 1.24, -0.2674, 0.4661, -0.2674, 0.1566, -0.2198, 0.1219, 0.5862, 0.4158, 0.4957, 0.4158, 0.4957, 0.1219, 0.5862, 0.1219, 2.349, 0.4158, 2.258, 1.58, 0.5862, 1.29, 0.4957, 1.29, 2.258, 1.58, 2.349, 1.426, -0.3624, 1.426, -0.3624, 1.426, -0.3624, 1.426, -0.3624, 0.1566, -0.2198, 0.1219, 0.5862, 0.1219, 0.5862, 0.1566, -0.2198, 0.5752, 0.4957, 0.6072, -0.2674, 0.4661, -0.2674, 0.4158, 0.4957, 0.5047, 2.784, 0.5752, 2.258, 0.0, 0.0, 1.426, 1.913, 1.426, 1.913, 1.426, 1.913, 1.426, 1.913, 1.088, 0.3951, 1.322, -0.3083, 1.322, -0.3083, 1.088, 0.1749, 1.099, -0.2674, 1.131, 0.4957, 1.29, 0.4957, 1.24, -0.2674, 1.58, 0.5862, 1.549, -0.2198, 1.549, -0.2198, 1.58, 0.5862, 1.197, 2.784, 1.131, 2.258, 1.024, 2.865, 0.8529, 2.258, 1.024, 2.865, 1.131, 2.258, 0.5752, 2.258, 0.6778, 2.865, 0.5, 0.796, 0.5047, 2.784, 0.6778, 2.865, 0.5752, 2.258, 0.5047, 2.784, 0.1219, 2.349, 1.448, -0.3051, 1.131, 2.258, 1.197, 2.784, 0.0, 0.0, 0.0, 0.0, 1.197, 2.784, 1.58, 2.349, 1.197, 2.784, 1.448, 1.856, 1.58, 2.349])
me_circle_001.materials.append(mat_bluecloth)
me_circle_001.materials.append(mat_toilet)
me_circle_001.materials.append(mat_black)
me_circle_001.update()
me_cube = bpy.data.meshes.new('Cube')
me_cube.from_pydata([(0.123, -0.8713, -0.1502), (0.123, -0.8713, 0.1502), (0.2029, 0.2115, -0.2479), (0.2029, 0.2115, 0.2479), (-0.123, -0.8713, -0.1502), (-0.123, -0.8713, 0.1502), (-0.2029, 0.2115, -0.2479), (-0.2029, 0.2115, 0.2479)], [], [(0, 1, 3, 2), (2, 3, 7, 6), (6, 7, 5, 4), (4, 5, 1, 0), (2, 6, 4, 0), (7, 3, 1, 5)])
_uv = me_cube.uv_layers.new(name='UVMap')
_uv.uv.foreach_set('vector', [0.4812, 0.01651, 0.5188, 0.01651, 0.531, 0.1516, 0.469, 0.1516, 0.469, 0.4004, 0.531, 0.4004, 0.531, 0.3496, 0.469, 0.3496, 0.469, 0.5984, 0.531, 0.5984, 0.5188, 0.7335, 0.4812, 0.7335, 0.4812, 0.8904, 0.5188, 0.8904, 0.5188, 0.8596, 0.4812, 0.8596, 0.2754, 0.5983, 0.2246, 0.5983, 0.2346, 0.7333, 0.2654, 0.7333, 0.7754, 0.5983, 0.7246, 0.5983, 0.7346, 0.7333, 0.7654, 0.7333])
me_cube.materials.append(mat_metal)
me_cube.update()

# ---- objects
ob_water = bpy.data.objects.new('Water', me_plane_002)
ob_toilet = bpy.data.objects.new('Toilet', me_circle_001)
ob_flusher = bpy.data.objects.new('Flusher', me_cube)

# ---- transforms, parenting, visibility, modifiers, constraints
ob_water.parent = ob_toilet
ob_water.matrix_parent_inverse = Matrix(((2.929, -0.0, 0.0, -0.0), (-0.0, 2.929, -0.0, 0.0), (0.0, -0.0, 2.929, -0.0), (-0.0, 0.0, -0.0, 1.0)))
ob_water.location = (-0.000512, 0.0, 0.5925)
ob_water.scale = (0.8692, 0.8692, 0.8692)
ob_water.visible_shadow = False
ob_toilet.location = (0.0, 0.0, 0.0)
ob_toilet.scale = (0.3414, 0.3414, 0.3414)
ob_flusher.location = (0.4825, 0.2757, 1.266)
ob_flusher.rotation_euler = (0.0, -0.0, -0.7331)
ob_flusher.scale = (-0.1287, -0.1287, -0.1287)

# ---- collection membership
col_collection.objects.link(ob_water)
col_collection.objects.link(ob_toilet)
col_collection.objects.link(ob_flusher)

# ---- scene / render settings (as saved in the file)
scene.frame_start = 1; scene.frame_end = 250; scene.frame_set(1)
scene.render.engine = 'BLENDER_EEVEE_NEXT'
scene.cycles.sampling_pattern = 'TABULATED_SOBOL'
scene.cycles.use_light_tree = False
scene.view_settings.view_transform = 'Filmic'
bpy.context.view_layer.update()

# ---- added for rendering (the .blend has no active camera and no usable light): camera, sun
cam_auto = bpy.data.cameras.new('AutoCamera')
cam_auto.lens = 50.0
cam_auto.sensor_width = 36.0
cam_auto.clip_end = 1000.0
ob_auto_camera = bpy.data.objects.new('AutoCamera', cam_auto)
scene.collection.objects.link(ob_auto_camera)
ob_auto_camera.location = (2.09683, -2.46058, 2.46217)
ob_auto_camera.rotation_euler = (1.09748, -7.21219e-08, 0.694738)
scene.camera = ob_auto_camera
light_auto_sun = bpy.data.lights.new('AutoSun', 'SUN')
light_auto_sun.energy = 3.0
light_auto_sun.angle = 0.0523599
ob_auto_sun = bpy.data.objects.new('AutoSun', light_auto_sun)
scene.collection.objects.link(ob_auto_sun)
ob_auto_sun.rotation_euler = (0.872665, 0.174533, 0.523599)
bpy.context.view_layer.update()
